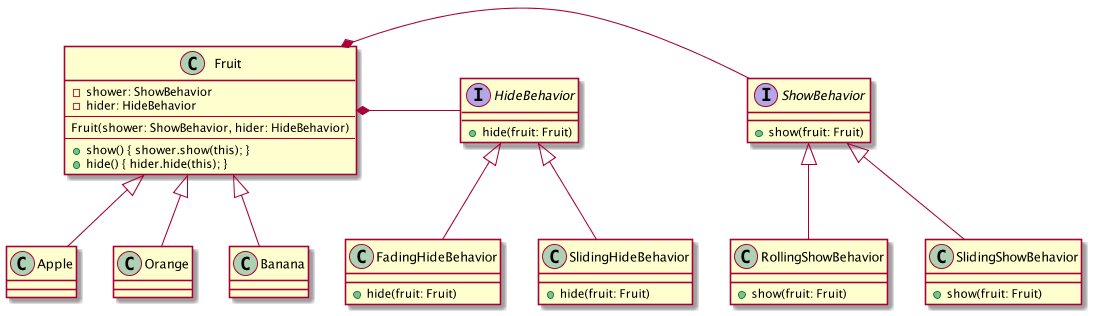

The diagram above was rendered by PlantUML. Its source (embedded in the PNG):
@startuml
scale 1100*650

interface ShowBehavior {
  + show(fruit: Fruit)
}

interface HideBehavior {
  + hide(fruit: Fruit)
}

class Fruit {
  - shower: ShowBehavior
  - hider: HideBehavior
  ---
  Fruit(shower: ShowBehavior, hider: HideBehavior)
  ---
  + show() { shower.show(this); }
  + hide() { hider.hide(this); }
}
class Banana {
}
class Apple {
}
class Orange {
}

class SlidingShowBehavior {
  + show(fruit: Fruit)
}
class RollingShowBehavior {
  + show(fruit: Fruit)
}


class SlidingHideBehavior {
  + hide(fruit: Fruit)
}
class FadingHideBehavior {
  + hide(fruit: Fruit)
}

Fruit *- ShowBehavior
Fruit *- HideBehavior

Fruit <|-- Banana
Fruit <|-- Apple
Fruit <|-- Orange

ShowBehavior <|-- SlidingShowBehavior
ShowBehavior <|-- RollingShowBehavior

HideBehavior <|-- SlidingHideBehavior
HideBehavior <|-- FadingHideBehavior

@enduml